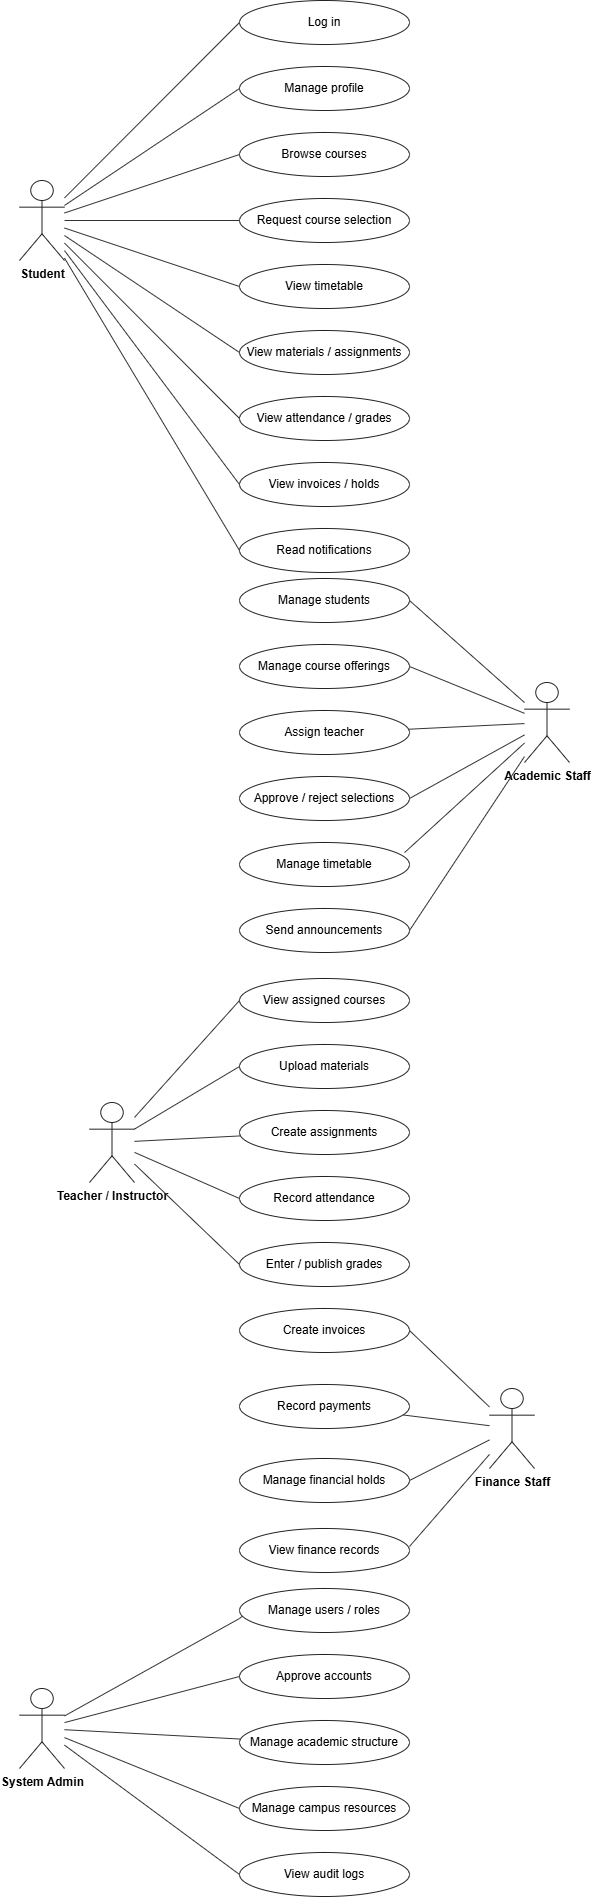

The diagram above was exported from draw.io. Its source (the exported page's mxGraphModel, read from the mxfile embedded in the PNG):
<mxGraphModel dx="3016" dy="1297" grid="1" gridSize="10" guides="1" tooltips="1" connect="1" arrows="1" fold="1" page="1" pageScale="1" pageWidth="827" pageHeight="1169" math="0" shadow="0">
  <root>
    <mxCell id="0" />
    <mxCell id="1" parent="0" />
    <mxCell id="TNVUV1nNP6GA-sHGfeXZ-154" parent="1" style="shape=umlActor;verticalLabelPosition=bottom;verticalAlign=top;html=1;outlineConnect=0;strokeColor=#222222;fillColor=#ffffff;fontStyle=1;" value="Student" vertex="1">
      <mxGeometry height="80" width="45" x="-130" y="292" as="geometry" />
    </mxCell>
    <mxCell id="TNVUV1nNP6GA-sHGfeXZ-157" parent="1" style="ellipse;whiteSpace=wrap;html=1;fillColor=#ffffff;strokeColor=#222222;" value="Log in" vertex="1">
      <mxGeometry height="44" width="170" x="90" y="112" as="geometry" />
    </mxCell>
    <mxCell id="TNVUV1nNP6GA-sHGfeXZ-158" edge="1" parent="1" source="TNVUV1nNP6GA-sHGfeXZ-154" style="endArrow=none;html=1;rounded=0;strokeColor=#333333;entryX=0;entryY=0.5;entryDx=0;entryDy=0;" target="TNVUV1nNP6GA-sHGfeXZ-157" value="">
      <mxGeometry relative="1" as="geometry" />
    </mxCell>
    <mxCell id="TNVUV1nNP6GA-sHGfeXZ-159" parent="1" style="ellipse;whiteSpace=wrap;html=1;fillColor=#ffffff;strokeColor=#222222;" value="Manage profile" vertex="1">
      <mxGeometry height="44" width="170" x="90" y="178" as="geometry" />
    </mxCell>
    <mxCell id="TNVUV1nNP6GA-sHGfeXZ-160" edge="1" parent="1" source="TNVUV1nNP6GA-sHGfeXZ-154" style="endArrow=none;html=1;rounded=0;strokeColor=#333333;entryX=0;entryY=0.5;entryDx=0;entryDy=0;" target="TNVUV1nNP6GA-sHGfeXZ-159" value="">
      <mxGeometry relative="1" as="geometry" />
    </mxCell>
    <mxCell id="TNVUV1nNP6GA-sHGfeXZ-161" parent="1" style="ellipse;whiteSpace=wrap;html=1;fillColor=#ffffff;strokeColor=#222222;" value="Browse courses" vertex="1">
      <mxGeometry height="44" width="170" x="90" y="244" as="geometry" />
    </mxCell>
    <mxCell id="TNVUV1nNP6GA-sHGfeXZ-162" edge="1" parent="1" source="TNVUV1nNP6GA-sHGfeXZ-154" style="endArrow=none;html=1;rounded=0;strokeColor=#333333;entryX=0;entryY=0.5;entryDx=0;entryDy=0;" target="TNVUV1nNP6GA-sHGfeXZ-161" value="">
      <mxGeometry relative="1" as="geometry" />
    </mxCell>
    <mxCell id="TNVUV1nNP6GA-sHGfeXZ-163" parent="1" style="ellipse;whiteSpace=wrap;html=1;fillColor=#ffffff;strokeColor=#222222;" value="Request course selection" vertex="1">
      <mxGeometry height="44" width="170" x="90" y="310" as="geometry" />
    </mxCell>
    <mxCell id="TNVUV1nNP6GA-sHGfeXZ-164" edge="1" parent="1" source="TNVUV1nNP6GA-sHGfeXZ-154" style="endArrow=none;html=1;rounded=0;strokeColor=#333333;" target="TNVUV1nNP6GA-sHGfeXZ-163" value="">
      <mxGeometry relative="1" as="geometry" />
    </mxCell>
    <mxCell id="TNVUV1nNP6GA-sHGfeXZ-165" parent="1" style="ellipse;whiteSpace=wrap;html=1;fillColor=#ffffff;strokeColor=#222222;" value="View timetable" vertex="1">
      <mxGeometry height="44" width="170" x="90" y="376" as="geometry" />
    </mxCell>
    <mxCell id="TNVUV1nNP6GA-sHGfeXZ-166" edge="1" parent="1" source="TNVUV1nNP6GA-sHGfeXZ-154" style="endArrow=none;html=1;rounded=0;strokeColor=#333333;entryX=0;entryY=0.5;entryDx=0;entryDy=0;" target="TNVUV1nNP6GA-sHGfeXZ-165" value="">
      <mxGeometry relative="1" as="geometry" />
    </mxCell>
    <mxCell id="TNVUV1nNP6GA-sHGfeXZ-167" parent="1" style="ellipse;whiteSpace=wrap;html=1;fillColor=#ffffff;strokeColor=#222222;" value="View materials / assignments" vertex="1">
      <mxGeometry height="44" width="170" x="90" y="442" as="geometry" />
    </mxCell>
    <mxCell id="TNVUV1nNP6GA-sHGfeXZ-168" edge="1" parent="1" source="TNVUV1nNP6GA-sHGfeXZ-154" style="endArrow=none;html=1;rounded=0;strokeColor=#333333;entryX=0;entryY=0.5;entryDx=0;entryDy=0;" target="TNVUV1nNP6GA-sHGfeXZ-167" value="">
      <mxGeometry relative="1" as="geometry" />
    </mxCell>
    <mxCell id="TNVUV1nNP6GA-sHGfeXZ-169" parent="1" style="ellipse;whiteSpace=wrap;html=1;fillColor=#ffffff;strokeColor=#222222;" value="View attendance / grades" vertex="1">
      <mxGeometry height="44" width="170" x="90" y="508" as="geometry" />
    </mxCell>
    <mxCell id="TNVUV1nNP6GA-sHGfeXZ-170" edge="1" parent="1" source="TNVUV1nNP6GA-sHGfeXZ-154" style="endArrow=none;html=1;rounded=0;strokeColor=#333333;entryX=0;entryY=0.5;entryDx=0;entryDy=0;" target="TNVUV1nNP6GA-sHGfeXZ-169" value="">
      <mxGeometry relative="1" as="geometry">
        <mxPoint x="140" y="502" as="targetPoint" />
      </mxGeometry>
    </mxCell>
    <mxCell id="TNVUV1nNP6GA-sHGfeXZ-171" parent="1" style="ellipse;whiteSpace=wrap;html=1;fillColor=#ffffff;strokeColor=#222222;" value="View invoices / holds" vertex="1">
      <mxGeometry height="44" width="170" x="90" y="574" as="geometry" />
    </mxCell>
    <mxCell id="TNVUV1nNP6GA-sHGfeXZ-172" edge="1" parent="1" source="TNVUV1nNP6GA-sHGfeXZ-154" style="endArrow=none;html=1;rounded=0;strokeColor=#333333;entryX=0;entryY=0.5;entryDx=0;entryDy=0;" target="TNVUV1nNP6GA-sHGfeXZ-171" value="">
      <mxGeometry relative="1" as="geometry">
        <mxPoint x="152" y="575" as="targetPoint" />
      </mxGeometry>
    </mxCell>
    <mxCell id="TNVUV1nNP6GA-sHGfeXZ-173" parent="1" style="ellipse;whiteSpace=wrap;html=1;fillColor=#ffffff;strokeColor=#222222;" value="Read notifications" vertex="1">
      <mxGeometry height="44" width="170" x="90" y="640" as="geometry" />
    </mxCell>
    <mxCell id="TNVUV1nNP6GA-sHGfeXZ-174" edge="1" parent="1" source="TNVUV1nNP6GA-sHGfeXZ-154" style="endArrow=none;html=1;rounded=0;strokeColor=#333333;entryX=0;entryY=0.5;entryDx=0;entryDy=0;" target="TNVUV1nNP6GA-sHGfeXZ-173" value="">
      <mxGeometry relative="1" as="geometry" />
    </mxCell>
    <mxCell id="TNVUV1nNP6GA-sHGfeXZ-175" parent="1" style="shape=umlActor;verticalLabelPosition=bottom;verticalAlign=top;html=1;outlineConnect=0;strokeColor=#222222;fillColor=#ffffff;fontStyle=1;" value="Academic Staff" vertex="1">
      <mxGeometry height="80" width="45" x="375" y="794" as="geometry" />
    </mxCell>
    <mxCell id="TNVUV1nNP6GA-sHGfeXZ-178" parent="1" style="ellipse;whiteSpace=wrap;html=1;fillColor=#ffffff;strokeColor=#222222;" value="Manage students" vertex="1">
      <mxGeometry height="44" width="170" x="90" y="690" as="geometry" />
    </mxCell>
    <mxCell id="TNVUV1nNP6GA-sHGfeXZ-179" edge="1" parent="1" source="TNVUV1nNP6GA-sHGfeXZ-175" style="endArrow=none;html=1;rounded=0;strokeColor=#333333;entryX=1;entryY=0.5;entryDx=0;entryDy=0;" target="TNVUV1nNP6GA-sHGfeXZ-178" value="">
      <mxGeometry relative="1" as="geometry" />
    </mxCell>
    <mxCell id="TNVUV1nNP6GA-sHGfeXZ-180" parent="1" style="ellipse;whiteSpace=wrap;html=1;fillColor=#ffffff;strokeColor=#222222;" value="Manage course offerings" vertex="1">
      <mxGeometry height="44" width="170" x="90" y="756" as="geometry" />
    </mxCell>
    <mxCell id="TNVUV1nNP6GA-sHGfeXZ-181" edge="1" parent="1" source="TNVUV1nNP6GA-sHGfeXZ-175" style="endArrow=none;html=1;rounded=0;strokeColor=#333333;entryX=1;entryY=0.5;entryDx=0;entryDy=0;" target="TNVUV1nNP6GA-sHGfeXZ-180" value="">
      <mxGeometry relative="1" as="geometry" />
    </mxCell>
    <mxCell id="TNVUV1nNP6GA-sHGfeXZ-182" parent="1" style="ellipse;whiteSpace=wrap;html=1;fillColor=#ffffff;strokeColor=#222222;" value="Assign teacher" vertex="1">
      <mxGeometry height="44" width="170" x="90" y="822" as="geometry" />
    </mxCell>
    <mxCell id="TNVUV1nNP6GA-sHGfeXZ-183" edge="1" parent="1" source="TNVUV1nNP6GA-sHGfeXZ-175" style="endArrow=none;html=1;rounded=0;strokeColor=#333333;" target="TNVUV1nNP6GA-sHGfeXZ-182" value="">
      <mxGeometry relative="1" as="geometry" />
    </mxCell>
    <mxCell id="TNVUV1nNP6GA-sHGfeXZ-184" parent="1" style="ellipse;whiteSpace=wrap;html=1;fillColor=#ffffff;strokeColor=#222222;" value="Approve / reject selections" vertex="1">
      <mxGeometry height="44" width="170" x="90" y="888" as="geometry" />
    </mxCell>
    <mxCell id="TNVUV1nNP6GA-sHGfeXZ-185" edge="1" parent="1" source="TNVUV1nNP6GA-sHGfeXZ-175" style="endArrow=none;html=1;rounded=0;strokeColor=#333333;entryX=1;entryY=0.5;entryDx=0;entryDy=0;" target="TNVUV1nNP6GA-sHGfeXZ-184" value="">
      <mxGeometry relative="1" as="geometry" />
    </mxCell>
    <mxCell id="TNVUV1nNP6GA-sHGfeXZ-186" parent="1" style="ellipse;whiteSpace=wrap;html=1;fillColor=#ffffff;strokeColor=#222222;" value="Manage timetable" vertex="1">
      <mxGeometry height="44" width="170" x="90" y="954" as="geometry" />
    </mxCell>
    <mxCell id="TNVUV1nNP6GA-sHGfeXZ-187" edge="1" parent="1" source="TNVUV1nNP6GA-sHGfeXZ-175" style="endArrow=none;html=1;rounded=0;strokeColor=#333333;entryX=0.971;entryY=0.229;entryDx=0;entryDy=0;entryPerimeter=0;" target="TNVUV1nNP6GA-sHGfeXZ-186" value="">
      <mxGeometry relative="1" as="geometry">
        <mxPoint x="255" y="976" as="targetPoint" />
      </mxGeometry>
    </mxCell>
    <mxCell id="TNVUV1nNP6GA-sHGfeXZ-188" parent="1" style="ellipse;whiteSpace=wrap;html=1;fillColor=#ffffff;strokeColor=#222222;" value="Send announcements" vertex="1">
      <mxGeometry height="44" width="170" x="90" y="1020" as="geometry" />
    </mxCell>
    <mxCell id="TNVUV1nNP6GA-sHGfeXZ-189" edge="1" parent="1" source="TNVUV1nNP6GA-sHGfeXZ-175" style="endArrow=none;html=1;rounded=0;strokeColor=#333333;entryX=1;entryY=0.5;entryDx=0;entryDy=0;" target="TNVUV1nNP6GA-sHGfeXZ-188" value="">
      <mxGeometry relative="1" as="geometry">
        <mxPoint x="198" y="1021" as="targetPoint" />
      </mxGeometry>
    </mxCell>
    <mxCell id="TNVUV1nNP6GA-sHGfeXZ-190" parent="1" style="shape=umlActor;verticalLabelPosition=bottom;verticalAlign=top;html=1;outlineConnect=0;strokeColor=#222222;fillColor=#ffffff;fontStyle=1;" value="Teacher / Instructor" vertex="1">
      <mxGeometry height="80" width="45" x="-60" y="1214" as="geometry" />
    </mxCell>
    <mxCell id="TNVUV1nNP6GA-sHGfeXZ-193" parent="1" style="ellipse;whiteSpace=wrap;html=1;fillColor=#ffffff;strokeColor=#222222;" value="View assigned courses" vertex="1">
      <mxGeometry height="44" width="170" x="90" y="1090" as="geometry" />
    </mxCell>
    <mxCell id="TNVUV1nNP6GA-sHGfeXZ-194" edge="1" parent="1" source="TNVUV1nNP6GA-sHGfeXZ-190" style="endArrow=none;html=1;rounded=0;strokeColor=#333333;entryX=0;entryY=0.5;entryDx=0;entryDy=0;" target="TNVUV1nNP6GA-sHGfeXZ-193" value="">
      <mxGeometry relative="1" as="geometry" />
    </mxCell>
    <mxCell id="TNVUV1nNP6GA-sHGfeXZ-195" parent="1" style="ellipse;whiteSpace=wrap;html=1;fillColor=#ffffff;strokeColor=#222222;" value="Upload materials" vertex="1">
      <mxGeometry height="44" width="170" x="90" y="1156" as="geometry" />
    </mxCell>
    <mxCell id="TNVUV1nNP6GA-sHGfeXZ-196" edge="1" parent="1" source="TNVUV1nNP6GA-sHGfeXZ-190" style="endArrow=none;html=1;rounded=0;strokeColor=#333333;entryX=0;entryY=0.5;entryDx=0;entryDy=0;" target="TNVUV1nNP6GA-sHGfeXZ-195" value="">
      <mxGeometry relative="1" as="geometry" />
    </mxCell>
    <mxCell id="TNVUV1nNP6GA-sHGfeXZ-197" parent="1" style="ellipse;whiteSpace=wrap;html=1;fillColor=#ffffff;strokeColor=#222222;" value="Create assignments" vertex="1">
      <mxGeometry height="44" width="170" x="90" y="1222" as="geometry" />
    </mxCell>
    <mxCell id="TNVUV1nNP6GA-sHGfeXZ-198" edge="1" parent="1" source="TNVUV1nNP6GA-sHGfeXZ-190" style="endArrow=none;html=1;rounded=0;strokeColor=#333333;" target="TNVUV1nNP6GA-sHGfeXZ-197" value="">
      <mxGeometry relative="1" as="geometry" />
    </mxCell>
    <mxCell id="TNVUV1nNP6GA-sHGfeXZ-199" parent="1" style="ellipse;whiteSpace=wrap;html=1;fillColor=#ffffff;strokeColor=#222222;" value="Record attendance" vertex="1">
      <mxGeometry height="44" width="170" x="90" y="1288" as="geometry" />
    </mxCell>
    <mxCell id="TNVUV1nNP6GA-sHGfeXZ-200" edge="1" parent="1" source="TNVUV1nNP6GA-sHGfeXZ-190" style="endArrow=none;html=1;rounded=0;strokeColor=#333333;entryX=0;entryY=0.5;entryDx=0;entryDy=0;" target="TNVUV1nNP6GA-sHGfeXZ-199" value="">
      <mxGeometry relative="1" as="geometry">
        <mxPoint x="115" y="1294" as="targetPoint" />
      </mxGeometry>
    </mxCell>
    <mxCell id="TNVUV1nNP6GA-sHGfeXZ-201" parent="1" style="ellipse;whiteSpace=wrap;html=1;fillColor=#ffffff;strokeColor=#222222;" value="Enter / publish grades" vertex="1">
      <mxGeometry height="44" width="170" x="90" y="1354" as="geometry" />
    </mxCell>
    <mxCell id="TNVUV1nNP6GA-sHGfeXZ-202" edge="1" parent="1" source="TNVUV1nNP6GA-sHGfeXZ-190" style="endArrow=none;html=1;rounded=0;strokeColor=#333333;entryX=0;entryY=0.5;entryDx=0;entryDy=0;" target="TNVUV1nNP6GA-sHGfeXZ-201" value="">
      <mxGeometry relative="1" as="geometry" />
    </mxCell>
    <mxCell id="TNVUV1nNP6GA-sHGfeXZ-203" parent="1" style="shape=umlActor;verticalLabelPosition=bottom;verticalAlign=top;html=1;outlineConnect=0;strokeColor=#222222;fillColor=#ffffff;fontStyle=1;" value="Finance Staff" vertex="1">
      <mxGeometry height="80" width="45" x="340" y="1500" as="geometry" />
    </mxCell>
    <mxCell id="TNVUV1nNP6GA-sHGfeXZ-206" parent="1" style="ellipse;whiteSpace=wrap;html=1;fillColor=#ffffff;strokeColor=#222222;" value="Create invoices" vertex="1">
      <mxGeometry height="44" width="170" x="90" y="1420" as="geometry" />
    </mxCell>
    <mxCell id="TNVUV1nNP6GA-sHGfeXZ-207" edge="1" parent="1" source="TNVUV1nNP6GA-sHGfeXZ-203" style="endArrow=none;html=1;rounded=0;strokeColor=#333333;entryX=1;entryY=0.5;entryDx=0;entryDy=0;" target="TNVUV1nNP6GA-sHGfeXZ-206" value="">
      <mxGeometry relative="1" as="geometry" />
    </mxCell>
    <mxCell id="TNVUV1nNP6GA-sHGfeXZ-208" parent="1" style="ellipse;whiteSpace=wrap;html=1;fillColor=#ffffff;strokeColor=#222222;" value="Record payments" vertex="1">
      <mxGeometry height="44" width="170" x="90" y="1496" as="geometry" />
    </mxCell>
    <mxCell id="TNVUV1nNP6GA-sHGfeXZ-209" edge="1" parent="1" source="TNVUV1nNP6GA-sHGfeXZ-203" style="endArrow=none;html=1;rounded=0;strokeColor=#333333;" target="TNVUV1nNP6GA-sHGfeXZ-208" value="">
      <mxGeometry relative="1" as="geometry" />
    </mxCell>
    <mxCell id="TNVUV1nNP6GA-sHGfeXZ-210" parent="1" style="ellipse;whiteSpace=wrap;html=1;fillColor=#ffffff;strokeColor=#222222;" value="Manage financial holds" vertex="1">
      <mxGeometry height="44" width="170" x="90" y="1570" as="geometry" />
    </mxCell>
    <mxCell id="TNVUV1nNP6GA-sHGfeXZ-211" edge="1" parent="1" source="TNVUV1nNP6GA-sHGfeXZ-203" style="endArrow=none;html=1;rounded=0;strokeColor=#333333;entryX=1;entryY=0.5;entryDx=0;entryDy=0;" target="TNVUV1nNP6GA-sHGfeXZ-210" value="">
      <mxGeometry relative="1" as="geometry" />
    </mxCell>
    <mxCell id="TNVUV1nNP6GA-sHGfeXZ-212" parent="1" style="ellipse;whiteSpace=wrap;html=1;fillColor=#ffffff;strokeColor=#222222;" value="View finance records" vertex="1">
      <mxGeometry height="44" width="170" x="90" y="1640" as="geometry" />
    </mxCell>
    <mxCell id="TNVUV1nNP6GA-sHGfeXZ-213" edge="1" parent="1" source="TNVUV1nNP6GA-sHGfeXZ-203" style="endArrow=none;html=1;rounded=0;strokeColor=#333333;entryX=1;entryY=0.5;entryDx=0;entryDy=0;" value="">
      <mxGeometry relative="1" as="geometry">
        <mxPoint x="260.00000000000546" y="1658" as="targetPoint" />
      </mxGeometry>
    </mxCell>
    <mxCell id="TNVUV1nNP6GA-sHGfeXZ-214" parent="1" style="shape=umlActor;verticalLabelPosition=bottom;verticalAlign=top;html=1;outlineConnect=0;strokeColor=#222222;fillColor=#ffffff;fontStyle=1;" value="System Admin" vertex="1">
      <mxGeometry height="80" width="45" x="-130" y="1800" as="geometry" />
    </mxCell>
    <mxCell id="TNVUV1nNP6GA-sHGfeXZ-217" parent="1" style="ellipse;whiteSpace=wrap;html=1;fillColor=#ffffff;strokeColor=#222222;" value="Manage users / roles" vertex="1">
      <mxGeometry height="44" width="170" x="90" y="1700" as="geometry" />
    </mxCell>
    <mxCell id="TNVUV1nNP6GA-sHGfeXZ-218" edge="1" parent="1" source="TNVUV1nNP6GA-sHGfeXZ-214" style="endArrow=none;html=1;rounded=0;strokeColor=#333333;" target="TNVUV1nNP6GA-sHGfeXZ-217" value="">
      <mxGeometry relative="1" as="geometry">
        <Array as="points">
          <mxPoint x="90" y="1730" />
        </Array>
      </mxGeometry>
    </mxCell>
    <mxCell id="TNVUV1nNP6GA-sHGfeXZ-219" parent="1" style="ellipse;whiteSpace=wrap;html=1;fillColor=#ffffff;strokeColor=#222222;" value="Approve accounts" vertex="1">
      <mxGeometry height="44" width="170" x="90" y="1766" as="geometry" />
    </mxCell>
    <mxCell id="TNVUV1nNP6GA-sHGfeXZ-220" edge="1" parent="1" source="TNVUV1nNP6GA-sHGfeXZ-214" style="endArrow=none;html=1;rounded=0;strokeColor=#333333;entryX=0;entryY=0.5;entryDx=0;entryDy=0;" target="TNVUV1nNP6GA-sHGfeXZ-219" value="">
      <mxGeometry relative="1" as="geometry" />
    </mxCell>
    <mxCell id="TNVUV1nNP6GA-sHGfeXZ-221" parent="1" style="ellipse;whiteSpace=wrap;html=1;fillColor=#ffffff;strokeColor=#222222;" value="Manage academic structure" vertex="1">
      <mxGeometry height="44" width="170" x="90" y="1832" as="geometry" />
    </mxCell>
    <mxCell id="TNVUV1nNP6GA-sHGfeXZ-222" edge="1" parent="1" source="TNVUV1nNP6GA-sHGfeXZ-214" style="endArrow=none;html=1;rounded=0;strokeColor=#333333;" target="TNVUV1nNP6GA-sHGfeXZ-221" value="">
      <mxGeometry relative="1" as="geometry" />
    </mxCell>
    <mxCell id="TNVUV1nNP6GA-sHGfeXZ-223" parent="1" style="ellipse;whiteSpace=wrap;html=1;fillColor=#ffffff;strokeColor=#222222;" value="Manage campus resources" vertex="1">
      <mxGeometry height="44" width="170" x="90" y="1898" as="geometry" />
    </mxCell>
    <mxCell id="TNVUV1nNP6GA-sHGfeXZ-224" edge="1" parent="1" source="TNVUV1nNP6GA-sHGfeXZ-214" style="endArrow=none;html=1;rounded=0;strokeColor=#333333;entryX=0;entryY=0.5;entryDx=0;entryDy=0;" target="TNVUV1nNP6GA-sHGfeXZ-223" value="">
      <mxGeometry relative="1" as="geometry" />
    </mxCell>
    <mxCell id="TNVUV1nNP6GA-sHGfeXZ-225" parent="1" style="ellipse;whiteSpace=wrap;html=1;fillColor=#ffffff;strokeColor=#222222;" value="View audit logs" vertex="1">
      <mxGeometry height="44" width="170" x="90" y="1964" as="geometry" />
    </mxCell>
    <mxCell id="TNVUV1nNP6GA-sHGfeXZ-226" edge="1" parent="1" source="TNVUV1nNP6GA-sHGfeXZ-214" style="endArrow=none;html=1;rounded=0;strokeColor=#333333;entryX=0;entryY=0.5;entryDx=0;entryDy=0;" target="TNVUV1nNP6GA-sHGfeXZ-225" value="">
      <mxGeometry relative="1" as="geometry" />
    </mxCell>
  </root>
</mxGraphModel>